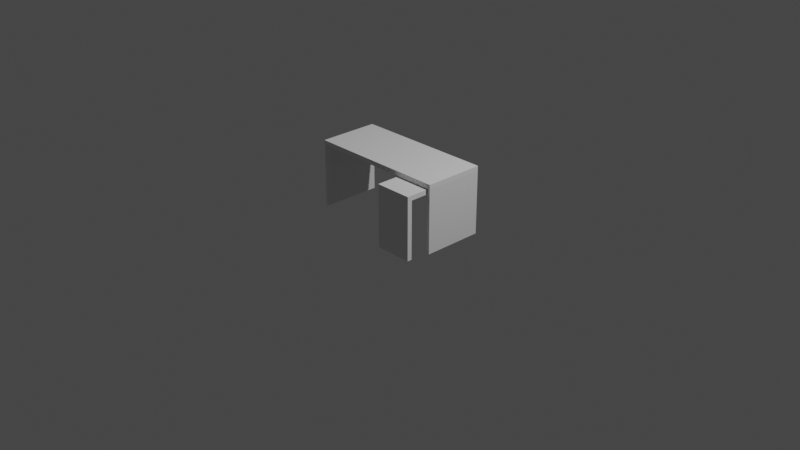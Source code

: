 # Source: Table.blend  (saved by Blender 3.1.7; exported with 4.5.12 LTS)
import bpy
from mathutils import Matrix  # noqa: F401  (used for matrix-valued properties, if any)

bpy.ops.wm.read_factory_settings(use_empty=True)
scene = bpy.context.scene
scene.name = 'Scene'

# ---- collections
col_collection = bpy.data.collections.new('Collection'); scene.collection.children.link(col_collection)

# ---- materials (node trees are filled in below, after node groups)
mat_material = bpy.data.materials.new('Material')
mat_material.alpha_threshold = 0.0
mat_material.use_transparent_shadow = False
mat_material.line_color = (0.0, 0.0, 0.0, 1.0)

# ---- material node trees
mat_material.use_nodes = True; mat_material.node_tree.nodes.clear()
_N = mat_material.node_tree.nodes; _L = mat_material.node_tree.links
n0 = _N.new('ShaderNodeOutputMaterial'); n0.name = 'Material Output'; n0.location = (300, 300)
n1 = _N.new('ShaderNodeBsdfPrincipled'); n1.name = 'Principled BSDF'; n1.location = (10, 300)
n1.distribution = 'GGX'
n1.subsurface_method = 'RANDOM_WALK_SKIN'
n1.inputs[2].default_value = 0.4
n1.inputs[3].default_value = 1.45
n1.inputs[27].default_value = (0.0, 0.0, 0.0, 1.0)
n1.inputs[28].default_value = 1.0
_L.new(n1.outputs[0], n0.inputs[0])
n0.is_active_output = True

# ---- world
world_world = bpy.data.worlds.new('World'); scene.world = world_world
world_world.use_nodes = True; world_world.node_tree.nodes.clear()
_N = world_world.node_tree.nodes; _L = world_world.node_tree.links
n0 = _N.new('ShaderNodeOutputWorld'); n0.name = 'World Output'; n0.location = (300, 300)
n1 = _N.new('ShaderNodeBackground'); n1.name = 'Background'; n1.location = (10, 300)
n1.inputs[0].default_value = (0.05088, 0.05088, 0.05088, 1.0)
_L.new(n1.outputs[0], n0.inputs[0])
n0.is_active_output = True
world_world.color = (0.05088, 0.05088, 0.05088)
world_world.use_sun_shadow = False
world_world.sun_shadow_jitter_overblur = 0.0

# ---- cameras
cam_camera = bpy.data.cameras.new('Camera')
cam_camera.clip_end = 100.0
cam_camera.ortho_scale = 7.314

# ---- lights
light_light = bpy.data.lights.new('Light', 'POINT')
light_light.transmission_factor = 0.0
light_light.energy = 1000.0
light_light.shadow_soft_size = 0.1
light_light.shadow_maximum_resolution = 0.006
light_light.use_absolute_resolution = True

# ---- meshes
me_cube = bpy.data.meshes.new('Cube')
me_cube.from_pydata([(1.0, 1.0, 1.0), (1.0, 1.0, -1.0), (1.0, -1.0, 1.0), (1.0, -1.0, -1.0), (-1.0, 1.0, 1.0), (-1.0, 1.0, -1.0), (-1.0, -1.0, 1.0), (-1.0, -1.0, -1.0)], [], [(0, 4, 6, 2), (3, 2, 6, 7), (7, 6, 4, 5), (5, 1, 3, 7), (1, 0, 2, 3), (5, 4, 0, 1)])
_uv = me_cube.uv_layers.new(name='UVMap')
_uv.uv.foreach_set('vector', [0.625, 0.5, 0.875, 0.5, 0.875, 0.75, 0.625, 0.75, 0.375, 0.75, 0.625, 0.75, 0.625, 1.0, 0.375, 1.0, 0.375, 0.0, 0.625, 0.0, 0.625, 0.25, 0.375, 0.25, 0.125, 0.5, 0.375, 0.5, 0.375, 0.75, 0.125, 0.75, 0.375, 0.5, 0.625, 0.5, 0.625, 0.75, 0.375, 0.75, 0.375, 0.25, 0.625, 0.25, 0.625, 0.5, 0.375, 0.5])
me_cube.materials.append(mat_material)
me_cube.use_remesh_preserve_volume = False
me_cube.use_remesh_preserve_attributes = False
me_cube.use_mirror_vertex_groups = False
me_cube.update()
me_cube_001 = bpy.data.meshes.new('Cube.001')
me_cube_001.from_pydata([(-0.3048, -0.3048, -0.3048), (-0.3048, -0.3048, 0.3048), (-0.3048, 0.3048, -0.3048), (-0.3048, 0.3048, 0.3048), (0.3048, -0.3048, -0.3048), (0.3048, -0.3048, 0.3048), (0.3048, 0.3048, -0.3048), (0.3048, 0.3048, 0.3048)], [], [(0, 1, 3, 2), (2, 3, 7, 6), (6, 7, 5, 4), (4, 5, 1, 0), (2, 6, 4, 0), (7, 3, 1, 5)])
_uv = me_cube_001.uv_layers.new(name='UVMap')
_uv.uv.foreach_set('vector', [0.375, 0.0, 0.625, 0.0, 0.625, 0.25, 0.375, 0.25, 0.375, 0.25, 0.625, 0.25, 0.625, 0.5, 0.375, 0.5, 0.375, 0.5, 0.625, 0.5, 0.625, 0.75, 0.375, 0.75, 0.375, 0.75, 0.625, 0.75, 0.625, 1.0, 0.375, 1.0, 0.125, 0.5, 0.375, 0.5, 0.375, 0.75, 0.125, 0.75, 0.625, 0.5, 0.875, 0.5, 0.875, 0.75, 0.625, 0.75])
me_cube_001.use_remesh_fix_poles = True
me_cube_001.use_remesh_preserve_attributes = False
me_cube_001.update()
me_cube_002 = bpy.data.meshes.new('Cube.002')
me_cube_002.from_pydata([(-0.3048, -0.3048, -0.3146), (-0.3048, -0.3048, 0.3146), (-0.3048, 0.3048, -0.3146), (-0.3048, 0.3048, 0.3146), (0.3048, -0.3048, -0.3146), (0.3048, -0.3048, 0.3146), (0.3048, 0.3048, -0.3146), (0.3048, 0.3048, 0.3146)], [], [(0, 1, 3, 2), (2, 3, 7, 6), (6, 7, 5, 4), (4, 5, 1, 0), (2, 6, 4, 0), (7, 3, 1, 5)])
_uv = me_cube_002.uv_layers.new(name='UVMap')
_uv.uv.foreach_set('vector', [0.375, 0.0, 0.625, 0.0, 0.625, 0.25, 0.375, 0.25, 0.375, 0.25, 0.625, 0.25, 0.625, 0.5, 0.375, 0.5, 0.375, 0.5, 0.625, 0.5, 0.625, 0.75, 0.375, 0.75, 0.375, 0.75, 0.625, 0.75, 0.625, 1.0, 0.375, 1.0, 0.125, 0.5, 0.375, 0.5, 0.375, 0.75, 0.125, 0.75, 0.625, 0.5, 0.875, 0.5, 0.875, 0.75, 0.625, 0.75])
me_cube_002.use_remesh_fix_poles = True
me_cube_002.use_remesh_preserve_attributes = False
me_cube_002.update()
me_cube_003 = bpy.data.meshes.new('Cube.003')
me_cube_003.from_pydata([(-0.3048, -0.3048, -0.3048), (-0.3048, -0.3048, 0.3048), (-0.3048, 0.3048, -0.3048), (-0.3048, 0.3048, 0.3048), (0.3048, -0.3048, -0.3048), (0.3048, -0.3048, 0.3048), (0.3048, 0.3048, -0.3048), (0.3048, 0.3048, 0.3048)], [], [(0, 1, 3, 2), (2, 3, 7, 6), (6, 7, 5, 4), (4, 5, 1, 0), (2, 6, 4, 0), (7, 3, 1, 5)])
_uv = me_cube_003.uv_layers.new(name='UVMap')
_uv.uv.foreach_set('vector', [0.375, 0.0, 0.625, 0.0, 0.625, 0.25, 0.375, 0.25, 0.375, 0.25, 0.625, 0.25, 0.625, 0.5, 0.375, 0.5, 0.375, 0.5, 0.625, 0.5, 0.625, 0.75, 0.375, 0.75, 0.375, 0.75, 0.625, 0.75, 0.625, 1.0, 0.375, 1.0, 0.125, 0.5, 0.375, 0.5, 0.375, 0.75, 0.125, 0.75, 0.625, 0.5, 0.875, 0.5, 0.875, 0.75, 0.625, 0.75])
me_cube_003.use_remesh_fix_poles = True
me_cube_003.use_remesh_preserve_attributes = False
me_cube_003.update()

# ---- objects
ob_leg = bpy.data.objects.new('Leg', me_cube)
ob_light = bpy.data.objects.new('Light', light_light)
ob_camera = bpy.data.objects.new('Camera', cam_camera)
ob_tabletop = bpy.data.objects.new('TableTop', me_cube_001)
ob_extendabletop_leg = bpy.data.objects.new('ExtendableTop_Leg', me_cube_002)
ob_extendabletop = bpy.data.objects.new('ExtendableTop', me_cube_003)

# ---- transforms, parenting, visibility, modifiers, constraints
ob_leg.location = (-0.7429, -1.863e-09, 0.3366)
ob_leg.scale = (0.0127, 0.3239, 0.3365)
ob_leg.lock_rotations_4d = False
ob_leg.empty_display_type = 'ARROWS'
ob_leg.lineart.crease_threshold = 0.0
_m = ob_leg.modifiers.new('Mirror', 'MIRROR')
_m.mirror_object = ob_tabletop
ob_light.location = (4.076, 1.005, 5.904)
ob_light.rotation_euler = (0.6503, 0.05522, 1.866)
ob_light.lock_rotations_4d = False
ob_light.empty_display_type = 'ARROWS'
ob_light.color = (0.0, 0.0, 0.0, 0.0)
ob_light.lineart.crease_threshold = 0.0
ob_camera.location = (7.359, -6.926, 4.958)
ob_camera.rotation_euler = (1.109, 0.0, 0.8149)
ob_camera.lock_rotations_4d = False
ob_camera.empty_display_type = 'ARROWS'
ob_camera.color = (0.0, 0.0, 0.0, 0.0)
ob_camera.display_type = 'WIRE'
ob_camera.lineart.crease_threshold = 0.0
ob_tabletop.location = (0.0, 0.0, 0.6991)
ob_tabletop.scale = (2.479, 1.062, 0.08333)
ob_extendabletop_leg.location = (0.5192, -0.5429, 0.3081)
ob_extendabletop_leg.scale = (0.6562, 0.08333, 0.9792)
ob_extendabletop.location = (0.5192, -0.1556, 0.6415)
ob_extendabletop.scale = (0.6562, 1.354, 0.08333)

# ---- collection membership
col_collection.objects.link(ob_leg)
col_collection.objects.link(ob_light)
col_collection.objects.link(ob_camera)
col_collection.objects.link(ob_tabletop)
col_collection.objects.link(ob_extendabletop_leg)
col_collection.objects.link(ob_extendabletop)

# ---- scene / render settings (as saved in the file)
scene.camera = ob_camera
scene.frame_start = 1; scene.frame_end = 250; scene.frame_set(1)
scene.render.engine = 'BLENDER_EEVEE_NEXT'
scene.cycles.sampling_pattern = 'TABULATED_SOBOL'
scene.cycles.use_light_tree = False
scene.view_settings.view_transform = 'Filmic'
bpy.context.view_layer.update()
